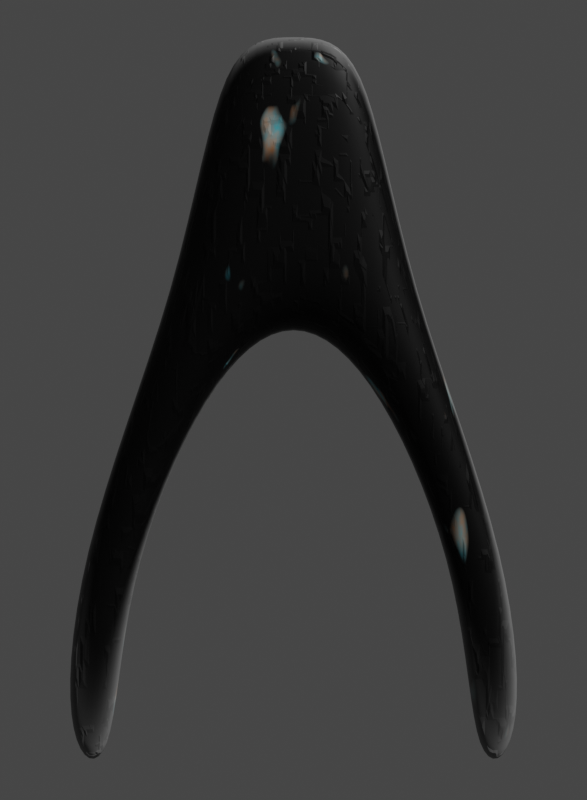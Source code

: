 # Source: shadow.blend  (saved by Blender 3.2.14; exported with 4.5.12 LTS)
import bpy
from mathutils import Matrix  # noqa: F401  (used for matrix-valued properties, if any)

bpy.ops.wm.read_factory_settings(use_empty=True)
scene = bpy.context.scene
scene.name = 'Scene'

# ---- collections
col_collection = bpy.data.collections.new('Collection'); scene.collection.children.link(col_collection)
col_ship = bpy.data.collections.new('Ship'); scene.collection.children.link(col_ship)

# ---- materials (node trees are filled in below, after node groups)
mat_material = bpy.data.materials.new('Material')

# ---- material node trees
mat_material.use_nodes = True; mat_material.node_tree.nodes.clear()
_N = mat_material.node_tree.nodes; _L = mat_material.node_tree.links
n0 = _N.new('ShaderNodeBsdfPrincipled'); n0.name = 'Principled BSDF'; n0.location = (784, 300)
n0.distribution = 'GGX'
n0.subsurface_method = 'RANDOM_WALK_SKIN'
n0.inputs[1].default_value = 0.1659
n0.inputs[3].default_value = 1.45
n0.inputs[13].default_value = 0.2023
n0.inputs[27].default_value = (0.0, 0.0, 0.0, 1.0)
n0.inputs[28].default_value = 1.0
n1 = _N.new('ShaderNodeTexCoord'); n1.name = 'Texture Coordinate'; n1.location = (-818, 394)
n2 = _N.new('ShaderNodeMix'); n2.name = 'Mix'; n2.location = (564, 218)
n2.data_type = 'RGBA'
n2.inputs[7].default_value = (1.0, 1.0, 1.0, 1.0)
n3 = _N.new('ShaderNodeSeparateXYZ'); n3.name = 'Separate XYZ'; n3.location = (-564, 320)
n4 = _N.new('ShaderNodeTexNoise'); n4.name = 'Noise Texture'; n4.location = (-417, -23)
n5 = _N.new('ShaderNodeMath'); n5.name = 'Math.001'; n5.location = (-245, 144)
n5.operation = 'ABSOLUTE'
n6 = _N.new('ShaderNodeMath'); n6.name = 'Math'; n6.location = (-321, 397)
n6.operation = 'ABSOLUTE'
n7 = _N.new('ShaderNodeValToRGB'); n7.name = 'ColorRamp'; n7.location = (-146, 368)
n7.color_ramp.interpolation = 'EASE'
while len(n7.color_ramp.elements) > 1: n7.color_ramp.elements.remove(n7.color_ramp.elements[-1])
n7.color_ramp.elements[0].position = 0.0; n7.color_ramp.elements[0].color = (0.2168, 0.2168, 0.2168, 1.0)
_e = n7.color_ramp.elements.new(1.0); _e.color = (0.0, 0.0, 0.0, 1.0)
n8 = _N.new('ShaderNodeMix'); n8.name = 'Mix.001'; n8.location = (397, -119)
n8.data_type = 'RGBA'
n8.inputs[6].default_value = (0.0, 0.0, 0.0, 1.0)
n9 = _N.new('ShaderNodeValToRGB'); n9.name = 'ColorRamp.001'; n9.location = (-185, -14)
while len(n9.color_ramp.elements) > 1: n9.color_ramp.elements.remove(n9.color_ramp.elements[-1])
n9.color_ramp.elements[0].position = 0.6773; n9.color_ramp.elements[0].color = (0.0, 0.0, 0.0, 1.0)
_e = n9.color_ramp.elements.new(0.8341); _e.color = (1.0, 1.0, 1.0, 1.0)
n10 = _N.new('ShaderNodeValToRGB'); n10.name = 'ColorRamp.002'; n10.location = (-57, -507)
while len(n10.color_ramp.elements) > 1: n10.color_ramp.elements.remove(n10.color_ramp.elements[-1])
n10.color_ramp.elements[0].position = 0.4955; n10.color_ramp.elements[0].color = (0.0, 0.0, 0.0, 1.0)
_e = n10.color_ramp.elements.new(0.725); _e.color = (1.0, 1.0, 1.0, 1.0)
n11 = _N.new('ShaderNodeTexVoronoi'); n11.name = 'Voronoi Texture'; n11.location = (-298, -552)
n11.distance = 'CHEBYCHEV'
n11.inputs[2].default_value = 20.0
n12 = _N.new('ShaderNodeTexNoise'); n12.name = 'Noise Texture.001'; n12.location = (-143, -250)
n12.inputs[2].default_value = 20.0
n12.inputs[3].default_value = 16.0
n13 = _N.new('ShaderNodeValToRGB'); n13.name = 'ColorRamp.003'; n13.location = (129, -263)
while len(n13.color_ramp.elements) > 1: n13.color_ramp.elements.remove(n13.color_ramp.elements[-1])
n13.color_ramp.elements[0].position = 0.0; n13.color_ramp.elements[0].color = (0.0, 1.0, 0.8223, 1.0)
_e = n13.color_ramp.elements.new(0.2705); _e.color = (1.0, 0.298, 0.0, 1.0)
_e = n13.color_ramp.elements.new(0.671); _e.color = (0.0, 0.6609, 0.8245, 1.0)
_e = n13.color_ramp.elements.new(0.8099); _e.color = (1.0, 1.0, 1.0, 1.0)
_e = n13.color_ramp.elements.new(1.0); _e.color = (0.649, 0.0, 0.00269, 1.0)
n14 = _N.new('ShaderNodeOutputMaterial'); n14.name = 'Material Output'; n14.location = (1235, 261)
n15 = _N.new('ShaderNodeDisplacement'); n15.name = 'Displacement'; n15.location = (887, -406)
n15.inputs[2].default_value = 0.05
_L.new(n0.outputs[0], n14.inputs[0])
_L.new(n1.outputs[3], n3.inputs[0])
_L.new(n2.outputs[2], n0.inputs[0])
_L.new(n3.outputs[2], n6.inputs[0])
_L.new(n6.outputs[0], n7.inputs[0])
_L.new(n7.outputs[0], n2.inputs[0])
_L.new(n4.outputs[0], n9.inputs[0])
_L.new(n3.outputs[0], n5.inputs[0])
_L.new(n8.outputs[2], n2.inputs[6])
_L.new(n9.outputs[0], n8.inputs[0])
_L.new(n11.outputs[0], n10.inputs[0])
_L.new(n13.outputs[0], n8.inputs[7])
_L.new(n12.outputs[1], n13.inputs[0])
_L.new(n10.outputs[0], n15.inputs[0])
_L.new(n15.outputs[0], n14.inputs[2])
n14.is_active_output = True

# ---- world
world_world = bpy.data.worlds.new('World'); scene.world = world_world
world_world.use_nodes = True; world_world.node_tree.nodes.clear()
_N = world_world.node_tree.nodes; _L = world_world.node_tree.links
n0 = _N.new('ShaderNodeOutputWorld'); n0.name = 'World Output'; n0.location = (300, 300)
n1 = _N.new('ShaderNodeBackground'); n1.name = 'Background'; n1.location = (10, 300)
n1.inputs[0].default_value = (0.05088, 0.05088, 0.05088, 1.0)
_L.new(n1.outputs[0], n0.inputs[0])
n0.is_active_output = True
world_world.color = (0.05088, 0.05088, 0.05088)
world_world.use_sun_shadow = False
world_world.sun_shadow_jitter_overblur = 0.0

# ---- cameras
cam_main_camera = bpy.data.cameras.new('Main Camera')
cam_main_camera.type = 'ORTHO'
cam_main_camera.clip_end = 100.0
cam_main_camera.lens = 35.0
cam_main_camera.sensor_width = 32.0
cam_main_camera.sensor_height = 18.0
cam_main_camera.ortho_scale = 53.6
cam_main_camera.dof.focus_distance = 0.0
cam_main_camera.dof.aperture_fstop = 128.0
cam_camera_003 = bpy.data.cameras.new('Camera.003')
cam_camera_003.type = 'ORTHO'
cam_camera_003.clip_start = 0.01
cam_camera_003.clip_end = 1e+04
cam_camera_003.lens = 71.0
cam_camera_003.ortho_scale = 32.1

# ---- lights
light_sun = bpy.data.lights.new('Sun', 'SUN')
light_sun.transmission_factor = 0.0
light_sun.angle = 0.0
light_sun.energy = 3.0
light_sun.shadow_buffer_clip_start = 0.5
light_sun.shadow_soft_size = 0.1
light_sun.shadow_cascade_max_distance = 1000.0
light_sun.cycles.max_bounces = 12
light_sun.cycles.use_multiple_importance_sampling = False

# ---- meshes
me_cube = bpy.data.meshes.new('Cube')
me_cube.from_pydata([(7.856, 5.579, -3.0), (7.856, 5.579, 3.0), (5.844, -1.004, -3.0), (5.844, -1.004, 3.0), (-9.966e-07, 11.4, -3.0), (-9.966e-07, 11.4, 3.0), (-3.533e-07, 4.042, -3.0), (-3.533e-07, 4.042, 3.0), (14.97, -12.92, 1.011), (14.97, -12.92, -1.011), (11.31, -14.46, -1.011), (11.31, -14.46, 1.011), (15.56, -26.32, 1.011), (15.56, -26.32, -1.011), (11.9, -27.86, -1.011), (11.9, -27.86, 1.011), (-1.997e-06, 22.85, 1.478), (4.884, 22.85, 1.478), (4.884, 22.85, -1.478), (-1.997e-06, 22.85, -1.478)], [], [(5, 1, 17, 16), (1, 3, 11, 8), (3, 1, 5, 7), (0, 2, 6, 4), (2, 3, 7, 6), (10, 9, 13, 14), (0, 1, 8, 9), (3, 2, 10, 11), (2, 0, 9, 10), (13, 12, 15, 14), (8, 11, 15, 12), (9, 8, 12, 13), (11, 10, 14, 15), (19, 16, 17, 18), (1, 0, 18, 17), (0, 4, 19, 18)])
me_cube.polygons.foreach_set('use_smooth', [True] * 16)
_uv = me_cube.uv_layers.new(name='UVMap')
_uv.uv.foreach_set('vector', [0.875, 0.625, 0.875, 0.5, 0.875, 0.5, 0.875, 0.625, 0.875, 0.5, 0.625, 0.5, 0.625, 0.5, 0.875, 0.5, 0.625, 0.5, 0.875, 0.5, 0.875, 0.625, 0.625, 0.625, 0.125, 0.5, 0.375, 0.5, 0.375, 0.625, 0.125, 0.625, 0.375, 0.5, 0.625, 0.5, 0.625, 0.625, 0.375, 0.625, 0.375, 0.5, 0.125, 0.5, 0.125, 0.5, 0.375, 0.5, 0.375, 0.25, 0.625, 0.25, 0.625, 0.25, 0.375, 0.25, 0.625, 0.5, 0.375, 0.5, 0.375, 0.5, 0.625, 0.5, 0.375, 0.5, 0.125, 0.5, 0.125, 0.5, 0.375, 0.5, 0.375, 0.25, 0.625, 0.25, 0.625, 0.5, 0.375, 0.5, 0.875, 0.5, 0.625, 0.5, 0.625, 0.5, 0.875, 0.5, 0.375, 0.25, 0.625, 0.25, 0.625, 0.25, 0.375, 0.25, 0.625, 0.5, 0.375, 0.5, 0.375, 0.5, 0.625, 0.5, 0.375, 0.125, 0.625, 0.125, 0.625, 0.25, 0.375, 0.25, 0.625, 0.25, 0.375, 0.25, 0.375, 0.25, 0.625, 0.25, 0.125, 0.5, 0.125, 0.625, 0.125, 0.625, 0.125, 0.5])
me_cube.materials.append(mat_material)
me_cube.update()

# ---- objects
ob_camera_001 = bpy.data.objects.new('Camera.001', cam_main_camera)
ob_sun = bpy.data.objects.new('Sun', light_sun)
ob_camera_002 = bpy.data.objects.new('Camera.002', cam_camera_003)
ob_cube = bpy.data.objects.new('Cube', me_cube)

# ---- transforms, parenting, visibility, modifiers, constraints
ob_camera_001.location = (0.0, -2.014, 30.0)
ob_camera_001.lock_rotations_4d = False
ob_camera_001.empty_display_type = 'ARROWS'
ob_camera_001.color = (0.0, 0.0, 0.0, 0.0)
ob_camera_001.display_type = 'WIRE'
ob_camera_001.lineart.crease_threshold = 0.0
ob_sun.location = (15.0, 13.84, 18.0)
ob_sun.rotation_euler = (2.079e-08, 1.134, 7.156)
ob_sun.lineart.crease_threshold = 0.0
ob_camera_002.location = (-39.43, -88.31, 58.71)
ob_camera_002.rotation_euler = (0.9599, -0.0, 5.76)
ob_camera_002.scale = (1.0, 1.0, 1.0)
ob_camera_002.lineart.crease_threshold = 0.0
ob_cube.location = (0.0, 0.0, 0.0)
_m = ob_cube.modifiers.new('Mirror', 'MIRROR')
_m.use_clip = True
_m = ob_cube.modifiers.new('Subdivision', 'SUBSURF')
_m.levels = 3
_m.render_levels = 3

# ---- collection membership
col_collection.objects.link(ob_camera_001)
col_collection.objects.link(ob_sun)
col_collection.objects.link(ob_camera_002)
col_ship.objects.link(ob_cube)

# ---- scene / render settings (as saved in the file)
scene.camera = ob_camera_001
scene.frame_start = 0; scene.frame_end = 100; scene.frame_set(10)
scene.render.engine = 'CYCLES'
scene.render.image_settings.color_depth = '16'
scene.render.image_settings.compression = 0
scene.render.resolution_x = 110
scene.render.resolution_y = 150
scene.render.fps = 30
scene.render.film_transparent = True
scene.cycles.samples = 128
scene.cycles.sampling_pattern = 'TABULATED_SOBOL'
scene.cycles.use_light_tree = False
scene.view_settings.view_transform = 'Filmic'
bpy.context.view_layer.update()
